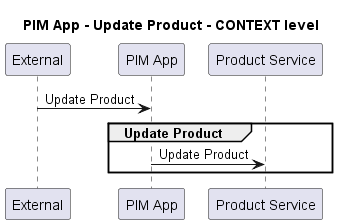

The diagram above was rendered by PlantUML. Its source (embedded in the PNG):
@startuml
!pragma layout smetana

title PIM App - Update Product - CONTEXT level

participant "External" as C4InterFlow.SoftwareSystems.ExternalSystem
participant "PIM App" as ECommercePlatform.SoftwareSystems.PIMApp
participant "Product Service" as ECommercePlatform.SoftwareSystems.ProductService

C4InterFlow.SoftwareSystems.ExternalSystem -> ECommercePlatform.SoftwareSystems.PIMApp : Update Product
group Update Product
ECommercePlatform.SoftwareSystems.PIMApp -> ECommercePlatform.SoftwareSystems.ProductService : Update Product
end


@enduml